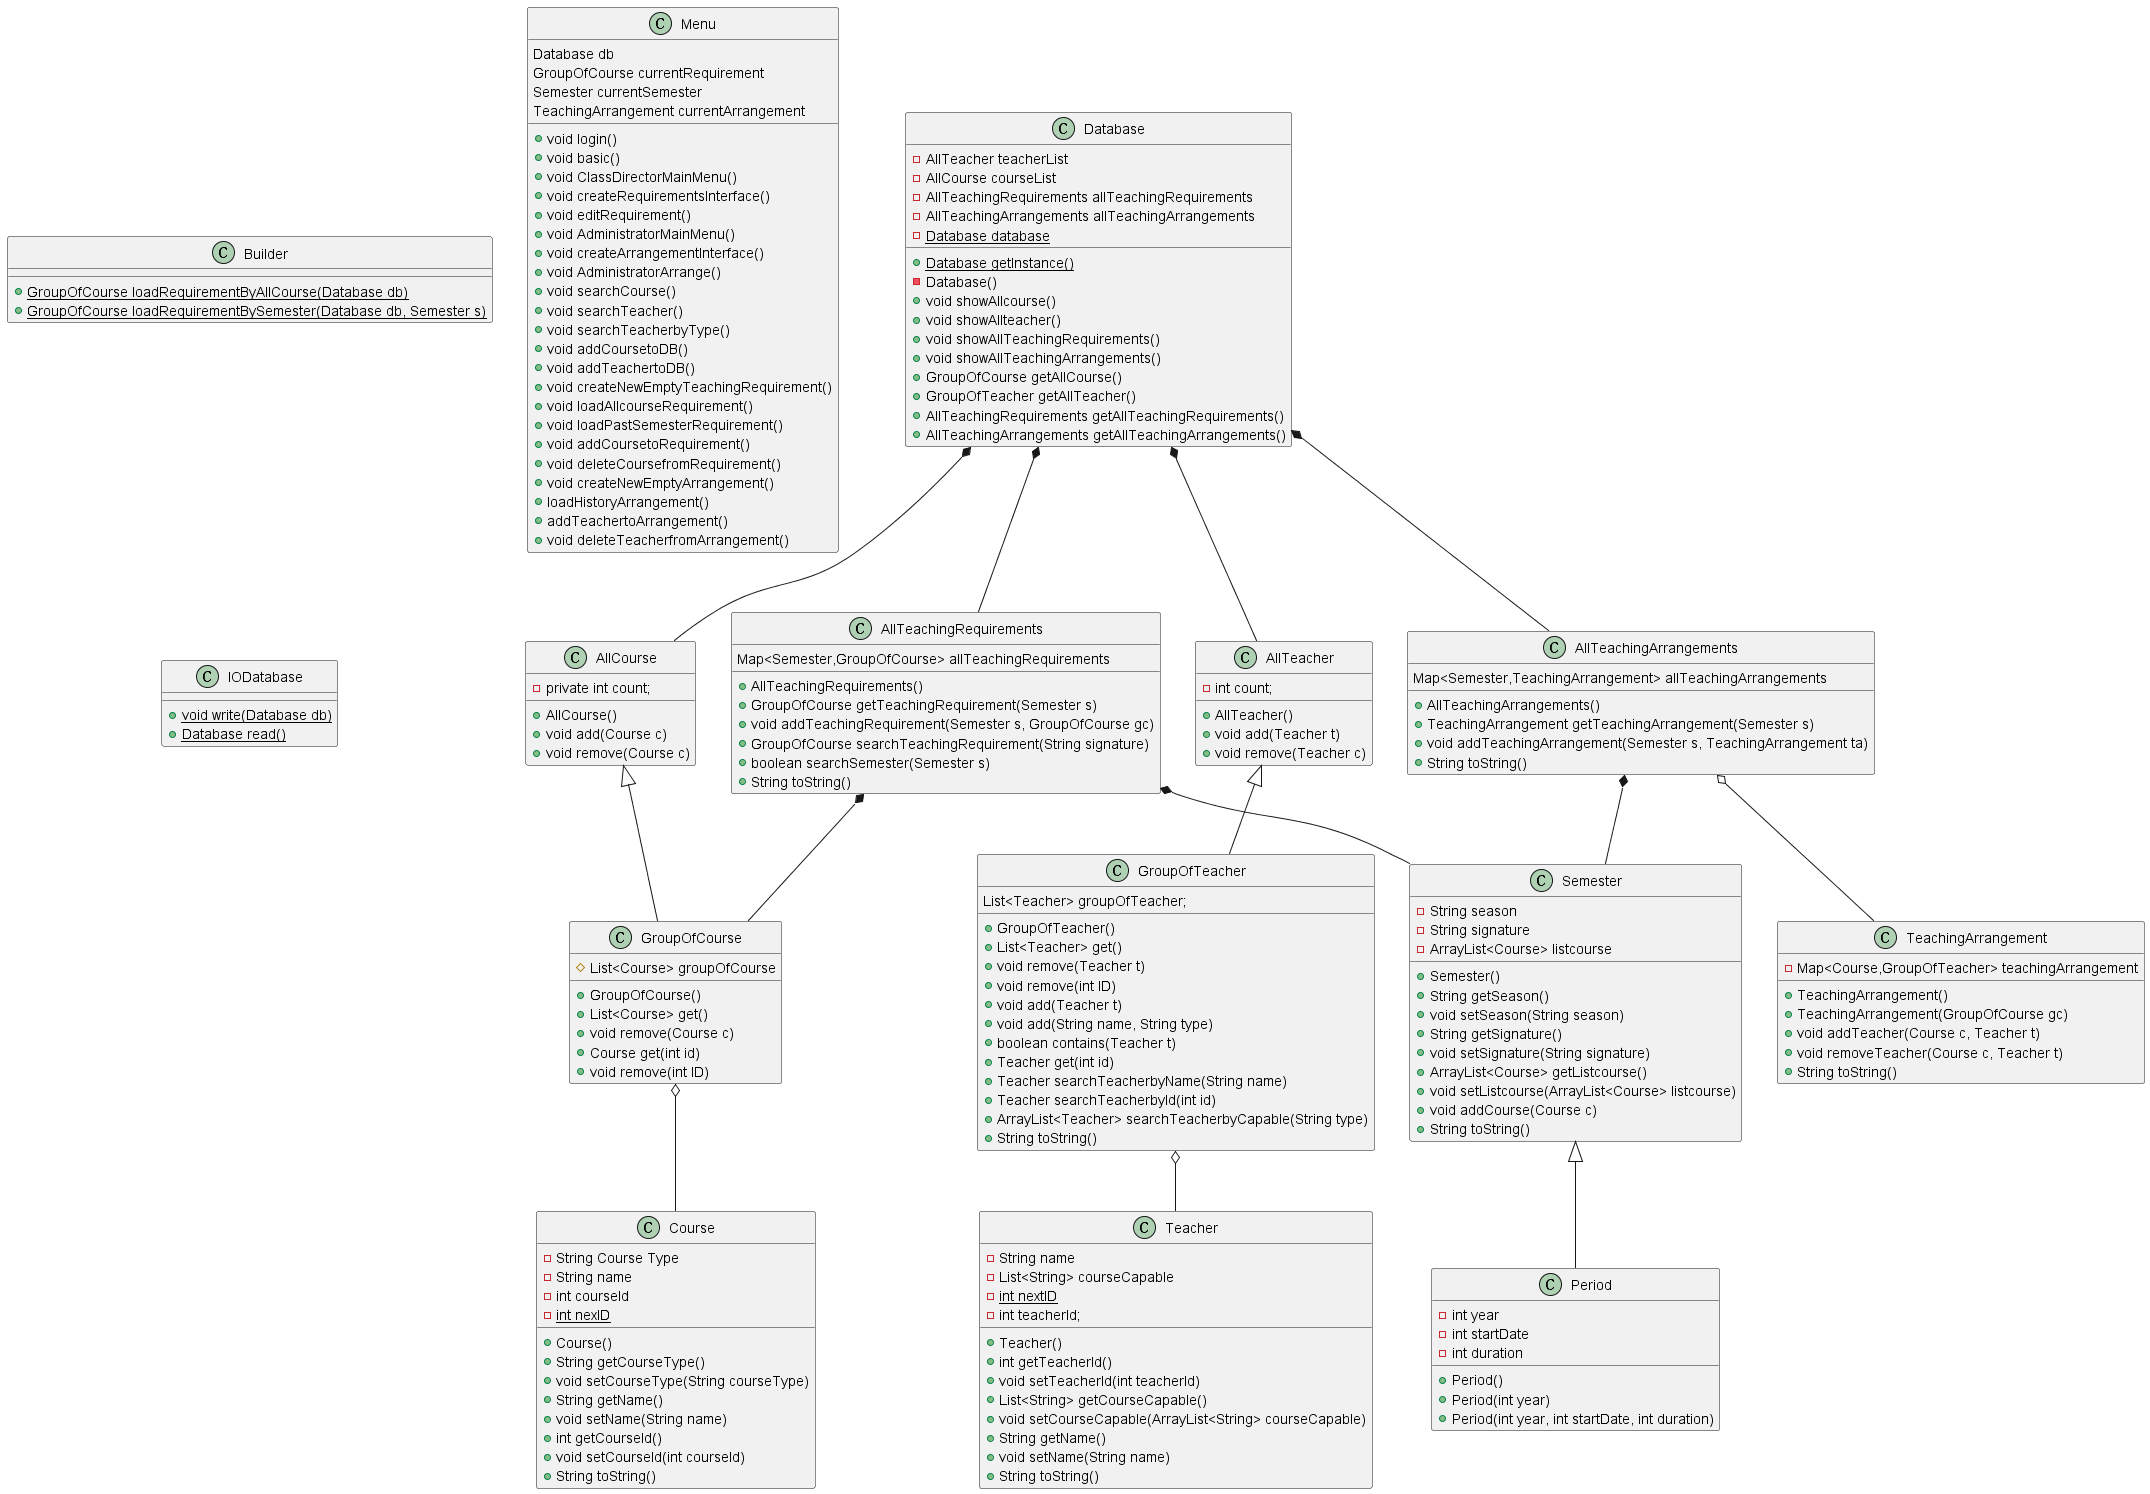

The diagram above was rendered by PlantUML. Its source (embedded in the PNG):
@startuml
class Course {
-String Course Type
-String name
-int courseId
-{static} int nexID

+Course()
+String getCourseType()
+void setCourseType(String courseType)
+String getName()
+void setName(String name)
+int getCourseId()
+void setCourseId(int courseId)
+String toString()
}

class Teacher{
-String name         
-List<String> courseCapable     
-{static}int nextID     
-int teacherId;

+Teacher()
+int getTeacherId()
+void setTeacherId(int teacherId)
+List<String> getCourseCapable()
+void setCourseCapable(ArrayList<String> courseCapable)
+String getName()
+void setName(String name)
+String toString()

}

class GroupOfCourse{
#List<Course> groupOfCourse
+GroupOfCourse()
+List<Course> get()
+void remove(Course c)
+Course get(int id)
+void remove(int ID)
}

class GroupOfTeacher{
List<Teacher> groupOfTeacher;
+GroupOfTeacher()
+List<Teacher> get()
+void remove(Teacher t)
+void remove(int ID)
+void add(Teacher t)
+void add(String name, String type)
+boolean contains(Teacher t)
+Teacher get(int id)
+Teacher searchTeacherbyName(String name)
+Teacher searchTeacherbyId(int id)
+ArrayList<Teacher> searchTeacherbyCapable(String type)
+String toString()
}

class AllCourse{
-private int count;
+AllCourse()
+void add(Course c)
+void remove(Course c)
}


class AllTeacher{
-int count;
+AllTeacher()
+void add(Teacher t)
+void remove(Teacher c)
}

class Builder{
+{static}GroupOfCourse loadRequirementByAllCourse(Database db)
+{static}GroupOfCourse loadRequirementBySemester(Database db, Semester s)
}

class Database{
-AllTeacher teacherList
-AllCourse courseList
-AllTeachingRequirements allTeachingRequirements
-AllTeachingArrangements allTeachingArrangements
-{static}Database database
+{static}Database getInstance()
-Database()
+void showAllcourse()
+void showAllteacher()
+void showAllTeachingRequirements()
+void showAllTeachingArrangements()
+GroupOfCourse getAllCourse()
+GroupOfTeacher getAllTeacher()
+AllTeachingRequirements getAllTeachingRequirements()
+AllTeachingArrangements getAllTeachingArrangements()
}

class TeachingArrangement{
-Map<Course,GroupOfTeacher> teachingArrangement
+TeachingArrangement()
+TeachingArrangement(GroupOfCourse gc)
+void addTeacher(Course c, Teacher t)
+void removeTeacher(Course c, Teacher t)
+String toString()
}

class Menu{
Database db
GroupOfCourse currentRequirement
Semester currentSemester
TeachingArrangement currentArrangement

+void login()
+void basic()
+void ClassDirectorMainMenu()
+void createRequirementsInterface()
+void editRequirement()
+void AdministratorMainMenu()
+void createArrangementInterface()
+void AdministratorArrange()
+void searchCourse()
+void searchTeacher()
+void searchTeacherbyType()
+void addCoursetoDB()
+void addTeachertoDB()
+void createNewEmptyTeachingRequirement()
+void loadAllcourseRequirement()
+void loadPastSemesterRequirement()
+void addCoursetoRequirement()
+void deleteCoursefromRequirement()
+void createNewEmptyArrangement()
+loadHistoryArrangement()
+addTeachertoArrangement()
+void deleteTeacherfromArrangement()
}

class Period{
-int year
-int startDate
-int duration
+Period()
+Period(int year)
+Period(int year, int startDate, int duration)
}

class Semester{
-String season
-String signature
-ArrayList<Course> listcourse
+Semester()
+String getSeason()
+void setSeason(String season)
+String getSignature()
+void setSignature(String signature)
+ArrayList<Course> getListcourse()
+void setListcourse(ArrayList<Course> listcourse)
+void addCourse(Course c)
+String toString()
}

class IODatabase{
+{static} void write(Database db)
+{static} Database read()
}

class AllTeachingArrangements{
Map<Semester,TeachingArrangement> allTeachingArrangements
+AllTeachingArrangements()
+TeachingArrangement getTeachingArrangement(Semester s)
+void addTeachingArrangement(Semester s, TeachingArrangement ta)
+String toString()
}

class AllTeachingRequirements{
Map<Semester,GroupOfCourse> allTeachingRequirements
+AllTeachingRequirements()
+GroupOfCourse getTeachingRequirement(Semester s)
+void addTeachingRequirement(Semester s, GroupOfCourse gc)
+GroupOfCourse searchTeachingRequirement(String signature)
+boolean searchSemester(Semester s)
+String toString()
}

GroupOfCourse  o-- Course
GroupOfTeacher o-- Teacher
AllCourse <|-- GroupOfCourse
AllTeacher <|-- GroupOfTeacher
AllTeachingArrangements o-- TeachingArrangement
Database *-- AllTeacher
Database *-- AllCourse
Database *-- AllTeachingArrangements
Database *-- AllTeachingRequirements
AllTeachingArrangements *-- Semester
AllTeachingRequirements *-- Semester
AllTeachingRequirements *-- GroupOfCourse
Semester <|-- Period

@enduml